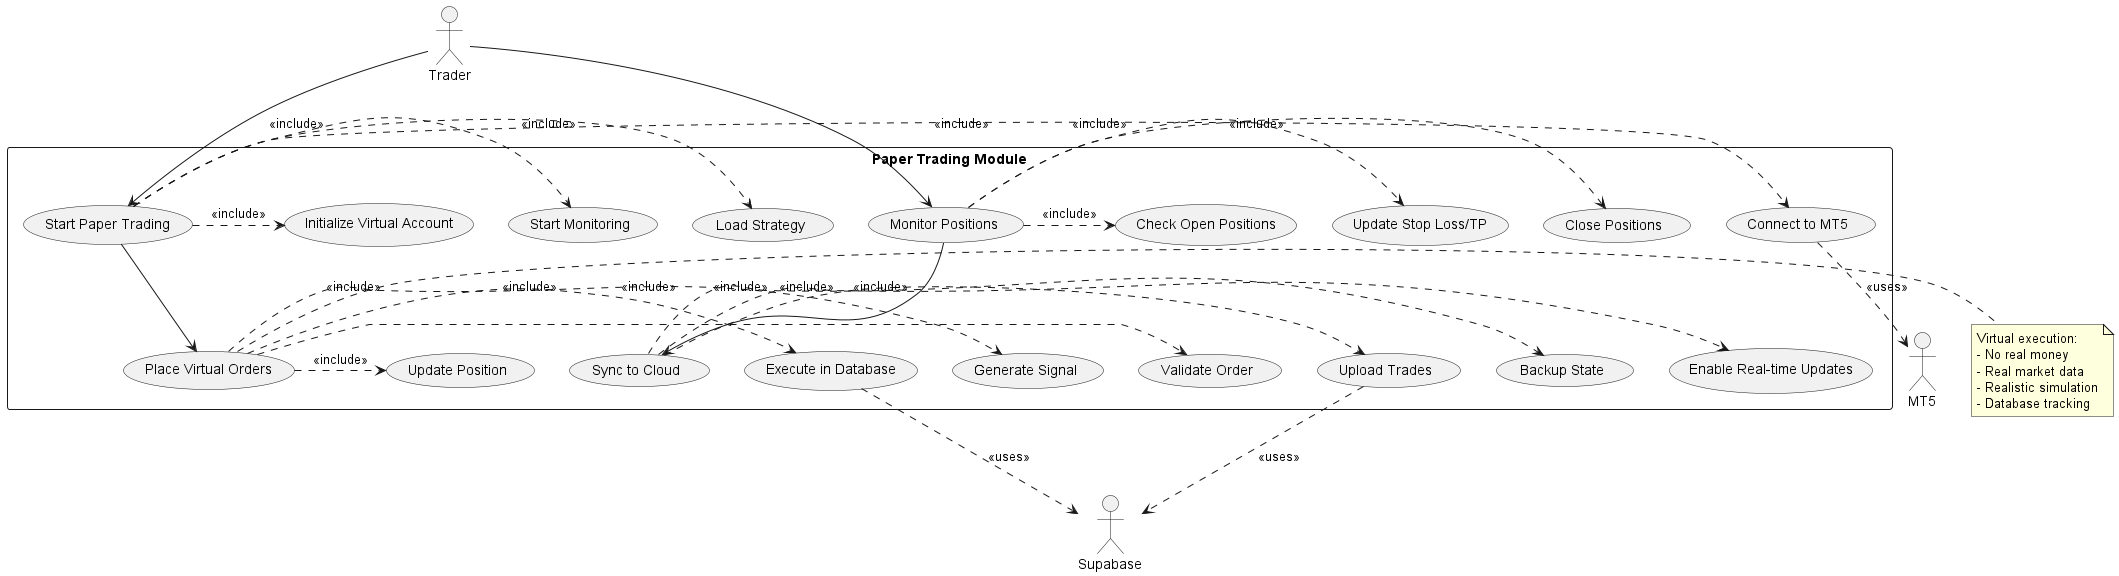

The diagram above was rendered by PlantUML. Its source (embedded in the PNG):
@startuml PaperTrading_Module_Detail

actor Trader
actor "MT5" as MT5
actor "Supabase" as DB

rectangle "Paper Trading Module" {
    usecase "Start Paper Trading" as UC7
    usecase "Initialize Virtual Account" as UC7_1
    usecase "Connect to MT5" as UC7_2
    usecase "Load Strategy" as UC7_3
    usecase "Start Monitoring" as UC7_4
    
    usecase "Place Virtual Orders" as UC9
    usecase "Generate Signal" as UC9_1
    usecase "Validate Order" as UC9_2
    usecase "Execute in Database" as UC9_3
    usecase "Update Position" as UC9_4
    
    usecase "Monitor Positions" as UC8
    usecase "Check Open Positions" as UC8_1
    usecase "Update Stop Loss/TP" as UC8_2
    usecase "Close Positions" as UC8_3
    
    usecase "Sync to Cloud" as UC11
    usecase "Upload Trades" as UC11_1
    usecase "Backup State" as UC11_2
    usecase "Enable Real-time Updates" as UC11_3
}

' Main flow
Trader --> UC7
UC7 .> UC7_1 : <<include>>
UC7 .> UC7_2 : <<include>>
UC7 .> UC7_3 : <<include>>
UC7 .> UC7_4 : <<include>>

UC7_2 ..> MT5 : <<uses>>

' Order flow
UC7 --> UC9
UC9 .> UC9_1 : <<include>>
UC9 .> UC9_2 : <<include>>
UC9 .> UC9_3 : <<include>>
UC9 .> UC9_4 : <<include>>

UC9_3 ..> DB : <<uses>>

' Monitoring flow
Trader --> UC8
UC8 .> UC8_1 : <<include>>
UC8 .> UC8_2 : <<include>>
UC8 .> UC8_3 : <<include>>

' Sync flow
UC8 --> UC11
UC11 .> UC11_1 : <<include>>
UC11 .> UC11_2 : <<include>>
UC11 .> UC11_3 : <<include>>

UC11_1 ..> DB : <<uses>>

note right of UC9
  Virtual execution:
  - No real money
  - Real market data
  - Realistic simulation
  - Database tracking
end note

@enduml